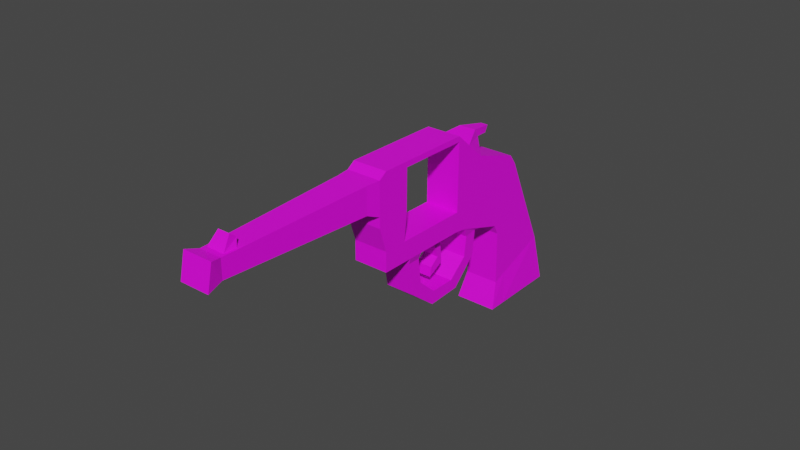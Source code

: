 # Source: gun_ver1.blend  (saved by Blender 2.83.19; exported with 4.5.12 LTS)
import bpy
from mathutils import Matrix  # noqa: F401  (used for matrix-valued properties, if any)

bpy.ops.wm.read_factory_settings(use_empty=True)
scene = bpy.context.scene
scene.name = 'Scene'

# ---- collections
col_collection = bpy.data.collections.new('Collection'); scene.collection.children.link(col_collection)

# ---- images (referenced by path relative to the original .blend; pixels are not part of the script)
import os
ASSET_DIR = os.environ.get("B2B_ASSET_DIR", "")  # directory of the original .blend (textures are referenced by path, not embedded)
HERE = os.path.dirname(os.path.abspath(__file__))  # packed textures are extracted next to this script under _unpacked/

def load_image(name, relpath, width, height, colorspace="sRGB"):
    """Load a texture the original file referenced (path relative to the .blend, or extracted next to this script)."""
    p = next((c for c in (os.path.join(HERE, relpath), os.path.join(ASSET_DIR, relpath)) if relpath and os.path.exists(c)), "")
    if p:
        img = bpy.data.images.load(p, check_existing=True)
        img.name = name
    else:  # same state as the original file: an image datablock whose file is absent (Cycles renders it pink)
        img = bpy.data.images.new(name, width, height)
        img.source = "FILE"
        img.filepath = "//" + (relpath or name)
    img.colorspace_settings.name = colorspace
    return img
img_gun_texture_jpg_001 = load_image('GUN_Texture.jpg.001', 'GUN_Texture.jpg', 1024, 1024, 'sRGB')

# ---- materials (node trees are filled in below, after node groups)
mat_material_001 = bpy.data.materials.new('Material.001')
mat_material_001.use_transparent_shadow = False

# ---- material node trees
mat_material_001.use_nodes = True; mat_material_001.node_tree.nodes.clear()
_N = mat_material_001.node_tree.nodes; _L = mat_material_001.node_tree.links
n0 = _N.new('ShaderNodeBsdfPrincipled'); n0.name = 'Principled BSDF'; n0.location = (10, 300)
n0.distribution = 'GGX'
n0.subsurface_method = 'BURLEY'
n0.inputs[3].default_value = 1.45
n0.inputs[27].default_value = (0.0, 0.0, 0.0, 1.0)
n0.inputs[28].default_value = 1.0
n1 = _N.new('ShaderNodeOutputMaterial'); n1.name = 'Material Output'; n1.location = (300, 300)
n2 = _N.new('ShaderNodeTexImage'); n2.name = 'Image Texture'; n2.location = (-356, 248)
n2.image = img_gun_texture_jpg_001
n2.interpolation = 'Closest'
_L.new(n0.outputs[0], n1.inputs[0])
_L.new(n2.outputs[0], n0.inputs[0])
n1.is_active_output = True

# ---- world
world_world = bpy.data.worlds.new('World'); scene.world = world_world
world_world.use_nodes = True; world_world.node_tree.nodes.clear()
_N = world_world.node_tree.nodes; _L = world_world.node_tree.links
n0 = _N.new('ShaderNodeOutputWorld'); n0.name = 'World Output'; n0.location = (300, 300)
n1 = _N.new('ShaderNodeBackground'); n1.name = 'Background'; n1.location = (10, 300)
n1.inputs[0].default_value = (0.05088, 0.05088, 0.05088, 1.0)
_L.new(n1.outputs[0], n0.inputs[0])
n0.is_active_output = True
world_world.color = (0.05088, 0.05088, 0.05088)
world_world.use_sun_shadow = False
world_world.sun_shadow_jitter_overblur = 0.0

# ---- meshes
me_cube_001 = bpy.data.meshes.new('Cube.001')
me_cube_001.from_pydata([(-1.0, -0.8142, -1.06), (-1.0, -1.638, 1.516), (-1.0, 1.0, -1.0), (-1.0, 1.0, 1.0), (1.0, -0.8142, -1.06), (1.0, -1.638, 1.516), (1.0, 1.0, -1.0), (1.0, 1.0, 1.0), (-1.0, 1.294, 0.7848), (-1.0, 1.229, -1.232), (1.0, 1.229, -1.232), (1.0, 1.294, 0.7848), (-1.0, 3.327, -1.454), (-1.0, 1.745, -2.707), (1.0, 1.745, -2.707), (1.0, 3.327, -1.454), (-1.204, 4.032, -2.713), (-1.204, 1.73, -3.491), (1.204, 1.73, -3.491), (1.204, 4.032, -2.713), (-0.827, 3.741, -3.04), (-0.827, 2.159, -3.574), (0.827, 2.159, -3.574), (0.827, 3.741, -3.04), (-1.0, -0.4692, -1.0), (-1.0, -0.4692, 1.0), (1.0, -0.4692, -1.0), (1.0, -0.4692, 1.0), (-1.0, -3.515, -1.923), (-1.0, -4.338, 0.6529), (1.0, -4.338, 0.6529), (1.0, -3.515, -1.923), (1.0, -3.684, 0.8622), (1.0, -2.86, -1.714), (-1.0, -2.86, -1.714), (-1.0, -3.684, 0.8622), (-1.0, -1.59, 1.366), (-1.0, 1.0, 0.8837), (1.0, 1.0, 0.8837), (1.0, -1.59, 1.366), (-1.0, 1.29, 0.6675), (1.0, 1.29, 0.6675), (-1.0, 3.235, -1.527), (1.0, 3.235, -1.527), (-1.204, 3.898, -2.759), (1.204, 3.898, -2.759), (-0.827, 3.649, -3.071), (0.827, 3.649, -3.071), (1.0, -0.4692, 0.8837), (-1.0, -0.4692, 0.8837), (-0.9083, -4.893, 0.297), (0.9083, -4.893, 0.297), (-1.0, -3.557, 0.7381), (1.0, -3.557, 0.7381), (-1.0, 1.0, -0.5757), (1.0, 1.0, -0.5757), (1.0, -0.9889, -0.5134), (-1.0, 1.243, -0.8044), (1.0, 1.243, -0.8044), (-1.0, 2.081, -2.441), (1.0, 2.081, -2.441), (-1.204, 2.218, -3.326), (1.204, 2.218, -3.326), (-0.827, 2.495, -3.461), (0.827, 2.495, -3.461), (1.0, -0.4692, -0.5757), (-1.0, -0.4692, -0.5757), (1.0, -3.69, -1.377), (1.0, -3.035, -1.167), (-1.0, -0.9889, -0.5134), (-1.0, -3.69, -1.377), (-1.0, -3.035, -1.167), (1.0, -2.628, -1.64), (-1.0, -2.628, -1.64), (1.0, -2.803, -1.093), (-1.0, -2.803, -1.093), (1.0, -2.209, -1.506), (-1.0, -2.209, -1.506), (1.0, -2.383, -0.9591), (-1.0, -2.383, -0.9591), (-0.8699, -2.178, -1.696), (-0.8699, -2.543, -1.813), (0.8699, -2.543, -1.813), (0.8699, -2.178, -1.696), (-0.8699, -1.864, -2.369), (-0.8699, -2.062, -2.697), (0.8699, -2.062, -2.697), (0.8699, -1.864, -2.369), (-0.8699, -1.185, -2.667), (-0.8699, -1.117, -3.045), (0.8699, -1.117, -3.045), (0.8699, -1.185, -2.667), (-0.8699, -0.4774, -2.444), (-0.8699, -0.1775, -2.683), (0.8699, -0.1775, -2.683), (0.8699, -0.4774, -2.444), (-0.8699, -0.09244, -1.81), (-0.8699, 0.2904, -1.792), (0.8699, 0.2904, -1.792), (0.8699, -0.09244, -1.81), (-0.8699, -0.1994, -1.241), (-0.8699, 0.1407, -1.064), (0.8699, 0.1407, -1.064), (0.8699, -0.1994, -1.241), (-1.0, 0.2755, 1.0), (1.0, 0.2755, -1.0), (-1.0, 0.2755, -1.0), (1.0, 0.2755, 1.0), (1.0, 0.2755, 0.8837), (-1.0, 0.2755, 0.8837), (-1.0, 0.2755, -0.5757), (1.0, 0.2755, -0.5757), (-1.0, -4.124, -0.771), (-1.0, -3.173, -0.4644), (1.0, -4.124, -0.771), (1.0, -3.173, -0.4644), (-0.9083, -4.659, -0.4362), (-1.0, -3.267, -0.1698), (0.9083, -4.659, -0.4362), (1.0, -3.267, -0.1698), (-1.0, -4.219, -0.4763), (-1.0, -4.509, 0.4315), (1.0, -4.509, 0.4315), (1.0, -4.219, -0.4763), (-0.6364, -8.843, -1.653), (-0.5079, -8.878, -1.094), (0.5079, -8.878, -1.094), (0.6364, -8.843, -1.653), (-0.8519, -9.284, -1.882), (-0.8519, -9.362, -1.164), (0.8519, -9.362, -1.164), (0.8519, -9.284, -1.882), (0.6757, -8.239, -1.477), (-0.6757, -8.239, -1.477), (-0.5301, -8.543, -0.9768), (0.5301, -8.543, -0.9768), (0.6364, -9.008, -1.139), (-0.6364, -9.008, -1.139), (-0.6757, -8.414, -0.9317), (0.6757, -8.414, -0.9317), (0.3379, -8.735, -0.6817), (-0.3379, -8.735, -0.6817), (-0.3526, -8.513, -0.7633), (0.3526, -8.513, -0.7633), (1.0, -1.498, -1.278), (-1.0, -1.498, -1.278), (1.0, -1.672, -0.7319), (-1.0, -1.672, -0.7319), (1.0, -1.06, -1.139), (-1.0, -1.06, -1.139), (1.0, -1.235, -0.5921), (-1.0, -1.235, -0.5921), (-0.4636, -1.1, -1.319), (-0.4636, -1.361, -1.402), (0.4636, -1.361, -1.402), (0.4636, -1.1, -1.319), (-0.4636, -0.8166, -1.952), (-0.4636, -1.048, -1.805), (0.4636, -1.048, -1.805), (0.4636, -0.8166, -1.952), (-0.4636, -1.194, -2.349), (-0.4636, -1.23, -2.077), (0.4636, -1.23, -2.077), (0.4636, -1.194, -2.349), (-1.0, -0.6599, -1.033), (1.0, -1.115, 1.285), (-1.0, -1.115, 1.285), (1.0, -0.6599, -1.033), (-1.0, -1.089, 1.151), (1.0, -1.089, 1.151), (1.0, -0.7565, -0.5412), (-1.0, -0.7565, -0.5412), (-0.4894, -0.6136, 1.631), (-0.4894, -0.4234, 1.467), (0.4894, -0.4234, 1.467), (0.4894, -0.6136, 1.631), (-0.07342, 0.03655, 1.76), (-0.07342, 0.006474, 1.553), (0.3444, 0.006474, 1.553), (0.3444, 0.03655, 1.76)], [], [(109, 104, 3, 37), (3, 7, 11, 8), (169, 165, 5, 39), (53, 32, 30, 122), (164, 167, 4, 0), (165, 166, 1, 5), (8, 11, 15, 12), (37, 3, 8, 40), (55, 6, 10, 58), (6, 2, 9, 10), (42, 12, 16, 44), (40, 8, 12, 42), (58, 10, 14, 60), (10, 9, 13, 14), (62, 18, 22, 64), (60, 14, 18, 62), (14, 13, 17, 18), (12, 15, 19, 16), (46, 20, 23, 47), (18, 17, 21, 22), (16, 19, 23, 20), (44, 16, 20, 46), (107, 104, 25, 27), (108, 107, 27, 48), (168, 166, 25, 49), (122, 30, 29, 121), (71, 34, 28, 70), (34, 33, 31, 28), (32, 35, 29, 30), (5, 1, 35, 32), (73, 72, 33, 34), (75, 73, 34, 71), (39, 5, 32, 53), (1, 36, 52, 35), (35, 52, 121, 29), (133, 132, 127, 124), (171, 168, 49, 66), (111, 108, 48, 65), (61, 44, 46, 63), (63, 46, 47, 64), (15, 43, 45, 19), (19, 45, 47, 23), (11, 41, 43, 15), (57, 40, 42, 59), (59, 42, 44, 61), (7, 38, 41, 11), (54, 37, 40, 57), (119, 53, 122, 123), (170, 169, 39, 56), (110, 109, 37, 54), (106, 110, 54, 2), (167, 170, 56, 4), (33, 68, 67, 31), (2, 54, 57, 9), (13, 59, 61, 17), (9, 57, 59, 13), (21, 63, 64, 22), (17, 61, 63, 21), (105, 111, 65, 26), (164, 171, 66, 24), (31, 67, 70, 28), (72, 74, 68, 33), (113, 71, 70, 112), (43, 60, 62, 45), (45, 62, 64, 47), (41, 58, 60, 43), (38, 55, 58, 41), (69, 56, 39, 36), (53, 52, 36, 39), (117, 52, 53, 119), (150, 56, 69, 151), (68, 74, 75, 71), (76, 78, 74, 72), (79, 77, 73, 75), (76, 72, 82, 83), (145, 144, 76, 77), (147, 145, 77, 79), (144, 146, 78, 76), (74, 78, 79, 75), (80, 83, 87, 84), (72, 73, 81, 82), (73, 77, 80, 81), (77, 76, 83, 80), (87, 86, 90, 91), (82, 81, 85, 86), (83, 82, 86, 87), (81, 80, 84, 85), (88, 91, 95, 92), (85, 84, 88, 89), (84, 87, 91, 88), (86, 85, 89, 90), (94, 93, 97, 98), (90, 89, 93, 94), (91, 90, 94, 95), (89, 88, 92, 93), (99, 98, 102, 103), (95, 94, 98, 99), (93, 92, 96, 97), (92, 95, 99, 96), (24, 100, 103, 26), (97, 96, 100, 101), (96, 99, 103, 100), (98, 97, 101, 102), (6, 55, 111, 105), (24, 66, 110, 106), (66, 49, 109, 110), (55, 38, 108, 111), (38, 7, 107, 108), (2, 6, 105, 106), (7, 3, 104, 107), (49, 25, 104, 109), (106, 101, 100, 24), (101, 106, 105, 102), (102, 105, 26, 103), (71, 113, 115, 68), (117, 113, 112, 120), (68, 115, 114, 67), (67, 114, 112, 70), (52, 117, 120, 121), (113, 117, 119, 115), (115, 119, 123, 114), (114, 123, 120, 112), (116, 50, 121, 120), (50, 51, 122, 121), (51, 118, 123, 122), (118, 116, 120, 123), (127, 136, 130, 131), (126, 135, 143, 140), (132, 139, 136, 127), (138, 133, 124, 137), (131, 130, 129, 128), (137, 124, 128, 129), (124, 127, 131, 128), (136, 137, 129, 130), (50, 116, 133, 138), (118, 51, 139, 132), (51, 50, 138, 139), (116, 118, 132, 133), (126, 125, 137, 136), (125, 134, 138, 137), (135, 126, 136, 139), (134, 135, 139, 138), (143, 142, 141, 140), (125, 126, 140, 141), (135, 134, 142, 143), (134, 125, 141, 142), (148, 150, 146, 144), (151, 149, 145, 147), (145, 149, 152, 153), (78, 146, 147, 79), (0, 4, 148, 149), (69, 0, 149, 151), (4, 56, 150, 148), (146, 150, 151, 147), (152, 155, 159, 156), (149, 148, 155, 152), (148, 144, 154, 155), (144, 145, 153, 154), (158, 157, 161, 162), (154, 153, 157, 158), (155, 154, 158, 159), (153, 152, 156, 157), (160, 163, 162, 161), (159, 158, 162, 163), (157, 156, 160, 161), (156, 159, 163, 160), (0, 69, 171, 164), (26, 65, 170, 167), (65, 48, 169, 170), (69, 36, 168, 171), (36, 1, 166, 168), (165, 27, 174, 175), (24, 26, 167, 164), (48, 27, 165, 169), (175, 174, 178, 179), (25, 166, 172, 173), (27, 25, 173, 174), (166, 165, 175, 172), (178, 177, 176, 179), (173, 172, 176, 177), (172, 175, 179, 176), (174, 173, 177, 178)])
_uv = me_cube_001.uv_layers.new(name='UVMap')
_uv.uv.foreach_set('vector', [0.7794, 0.7709, 0.7822, 0.7862, 0.8429, 0.7481, 0.8401, 0.7328, 0.7871, 0.691, 0.8282, 0.744, 0.8409, 0.7125, 0.8029, 0.6582, 0.687, 0.8839, 0.6883, 0.9027, 0.6552, 0.9557, 0.6551, 0.9339, 0.4939, 0.9361, 0.4876, 0.9579, 0.4386, 0.9572, 0.4205, 0.9354, 0.6657, 0.578, 0.6657, 0.578, 0.6536, 0.5811, 0.6536, 0.5811, 0.6945, 0.8253, 0.7209, 0.8851, 0.7002, 0.9339, 0.6792, 0.923, 0.8083, 0.5821, 0.8595, 0.6827, 0.9512, 0.3505, 0.8845, 0.2173, 0.8385, 0.6866, 0.8414, 0.7019, 0.8579, 0.6609, 0.8548, 0.6456, 0.8139, 0.5815, 0.8245, 0.5175, 0.8359, 0.477, 0.8473, 0.5328, 0.8245, 0.5175, 0.8245, 0.5175, 0.8359, 0.477, 0.8359, 0.477, 0.9426, 0.3449, 0.9512, 0.3505, 0.9728, 0.1544, 0.9618, 0.1542, 0.8579, 0.6647, 0.861, 0.6799, 0.9512, 0.3505, 0.9426, 0.3449, 0.8473, 0.5328, 0.8359, 0.477, 0.8367, 0.2512, 0.8681, 0.2717, 0.8359, 0.477, 0.8359, 0.477, 0.8367, 0.2512, 0.8367, 0.2512, 0.8568, 0.1494, 0.8165, 0.1487, 0.8464, 0.1193, 0.874, 0.1197, 0.8681, 0.2717, 0.8367, 0.2512, 0.8165, 0.1487, 0.8568, 0.1494, 0.8367, 0.2512, 0.8367, 0.2512, 0.8165, 0.1487, 0.8165, 0.1487, 0.8845, 0.2173, 0.9512, 0.3505, 0.9783, 0.1544, 0.9062, 0.1544, 0.9357, 0.1239, 0.9433, 0.124, 0.9433, 0.124, 0.9357, 0.1239, 0.8165, 0.1487, 0.8165, 0.1487, 0.8464, 0.1193, 0.8464, 0.1193, 0.9728, 0.1544, 0.9728, 0.1544, 0.9433, 0.124, 0.9433, 0.124, 0.9618, 0.1542, 0.9728, 0.1544, 0.9433, 0.124, 0.9357, 0.1239, 0.8155, 0.7386, 0.7698, 0.6421, 0.7192, 0.6851, 0.7603, 0.7789, 0.7794, 0.7709, 0.7822, 0.7862, 0.7293, 0.8373, 0.7265, 0.822, 0.687, 0.8839, 0.6883, 0.9027, 0.7293, 0.8373, 0.7265, 0.822, 0.4205, 0.9354, 0.4386, 0.9572, 0.4386, 0.9572, 0.4205, 0.9354, 0.4863, 0.6628, 0.486, 0.5833, 0.4564, 0.58, 0.4513, 0.6676, 0.486, 0.5833, 0.486, 0.5833, 0.4564, 0.58, 0.4564, 0.58, 0.4876, 0.9579, 0.4876, 0.9579, 0.4386, 0.9572, 0.4386, 0.9572, 0.6645, 0.9529, 0.6637, 0.9285, 0.4876, 0.9239, 0.4876, 0.9579, 0.505, 0.5831, 0.505, 0.5831, 0.486, 0.5833, 0.486, 0.5833, 0.5053, 0.6625, 0.505, 0.5831, 0.486, 0.5833, 0.4863, 0.6628, 0.6551, 0.9339, 0.6552, 0.9557, 0.4876, 0.9579, 0.4939, 0.9361, 0.6552, 0.9557, 0.6551, 0.9339, 0.4939, 0.9361, 0.4876, 0.9579, 0.4876, 0.9579, 0.4939, 0.9361, 0.4205, 0.9354, 0.4386, 0.9572, 0.09278, 0.8466, 0.09278, 0.8466, 0.04372, 0.8496, 0.04372, 0.8496, 0.6705, 0.6469, 0.687, 0.8839, 0.7265, 0.822, 0.691, 0.63, 0.7462, 0.5978, 0.7794, 0.7709, 0.7265, 0.822, 0.691, 0.63, 0.8568, 0.1494, 0.9618, 0.1542, 0.9357, 0.1239, 0.874, 0.1197, 0.874, 0.1197, 0.9357, 0.1239, 0.9357, 0.1239, 0.874, 0.1197, 0.9512, 0.3505, 0.9426, 0.3449, 0.9618, 0.1542, 0.9728, 0.1544, 0.9728, 0.1544, 0.9618, 0.1542, 0.9357, 0.1239, 0.9433, 0.124, 0.861, 0.6799, 0.8579, 0.6647, 0.9426, 0.3449, 0.9512, 0.3505, 0.8473, 0.5328, 0.8563, 0.6918, 0.9426, 0.3449, 0.8681, 0.2717, 0.8681, 0.2717, 0.9426, 0.3449, 0.9618, 0.1542, 0.8568, 0.1494, 0.8414, 0.7019, 0.8385, 0.6866, 0.8548, 0.6456, 0.8579, 0.6609, 0.8139, 0.5815, 0.8409, 0.6784, 0.8571, 0.6375, 0.8473, 0.5328, 0.4934, 0.8041, 0.4939, 0.9361, 0.4205, 0.9354, 0.4316, 0.8211, 0.6705, 0.6469, 0.687, 0.8839, 0.6551, 0.9339, 0.654, 0.6606, 0.7462, 0.5978, 0.7794, 0.7709, 0.8401, 0.7328, 0.8139, 0.5815, 0.7359, 0.542, 0.7462, 0.5978, 0.8139, 0.5815, 0.8245, 0.5175, 0.6657, 0.578, 0.6705, 0.6469, 0.654, 0.6606, 0.6536, 0.5811, 0.486, 0.5833, 0.4863, 0.6628, 0.4513, 0.6676, 0.4564, 0.58, 0.8245, 0.5175, 0.8139, 0.5815, 0.8473, 0.5328, 0.8359, 0.477, 0.8367, 0.2512, 0.8681, 0.2717, 0.8568, 0.1494, 0.8165, 0.1487, 0.8359, 0.477, 0.8473, 0.5328, 0.8681, 0.2717, 0.8367, 0.2512, 0.8464, 0.1193, 0.874, 0.1197, 0.874, 0.1197, 0.8464, 0.1193, 0.8165, 0.1487, 0.8568, 0.1494, 0.874, 0.1197, 0.8464, 0.1193, 0.7359, 0.542, 0.7462, 0.5978, 0.691, 0.63, 0.6807, 0.5741, 0.6657, 0.578, 0.6705, 0.6469, 0.691, 0.63, 0.6807, 0.5741, 0.4564, 0.58, 0.4513, 0.6676, 0.4513, 0.6676, 0.4564, 0.58, 0.505, 0.5831, 0.5053, 0.6625, 0.4863, 0.6628, 0.486, 0.5833, 0.4932, 0.7613, 0.4863, 0.6628, 0.4513, 0.6676, 0.4338, 0.766, 0.9426, 0.3449, 0.8681, 0.2717, 0.8568, 0.1494, 0.9618, 0.1542, 0.9618, 0.1542, 0.8568, 0.1494, 0.874, 0.1197, 0.9357, 0.1239, 0.8563, 0.6918, 0.8473, 0.5328, 0.8681, 0.2717, 0.9426, 0.3449, 0.8409, 0.6784, 0.8139, 0.5815, 0.8473, 0.5328, 0.8571, 0.6375, 0.654, 0.6606, 0.654, 0.6606, 0.6551, 0.9339, 0.6551, 0.9339, 0.4939, 0.9361, 0.4939, 0.9361, 0.6551, 0.9339, 0.6551, 0.9339, 0.4934, 0.8041, 0.4939, 0.9361, 0.4939, 0.9361, 0.4934, 0.8041, 0.6338, 0.6608, 0.654, 0.6606, 0.654, 0.6606, 0.6338, 0.6608, 0.4863, 0.6628, 0.5053, 0.6625, 0.5053, 0.6625, 0.4863, 0.6628, 0.5394, 0.5826, 0.5397, 0.6621, 0.5053, 0.6625, 0.505, 0.5831, 0.5397, 0.6621, 0.5394, 0.5826, 0.505, 0.5831, 0.5053, 0.6625, 0.5394, 0.5826, 0.505, 0.5831, 0.5182, 0.5513, 0.529, 0.5465, 0.5976, 0.5819, 0.5976, 0.5819, 0.5394, 0.5826, 0.5394, 0.5826, 0.598, 0.6613, 0.5976, 0.5819, 0.5394, 0.5826, 0.5397, 0.6621, 0.5976, 0.5819, 0.598, 0.6613, 0.5397, 0.6621, 0.5394, 0.5826, 0.5053, 0.6625, 0.5397, 0.6621, 0.5397, 0.6621, 0.5053, 0.6625, 0.529, 0.5465, 0.529, 0.5465, 0.5335, 0.4337, 0.5335, 0.4337, 0.505, 0.5831, 0.505, 0.5831, 0.5182, 0.5513, 0.5182, 0.5513, 0.505, 0.5831, 0.5394, 0.5826, 0.529, 0.5465, 0.5182, 0.5513, 0.5394, 0.5826, 0.5394, 0.5826, 0.529, 0.5465, 0.529, 0.5465, 0.5335, 0.4337, 0.5287, 0.4206, 0.5681, 0.3546, 0.5753, 0.3694, 0.5182, 0.5513, 0.5182, 0.5513, 0.5287, 0.4206, 0.5287, 0.4206, 0.529, 0.5465, 0.5182, 0.5513, 0.5287, 0.4206, 0.5335, 0.4337, 0.5182, 0.5513, 0.529, 0.5465, 0.5335, 0.4337, 0.5287, 0.4206, 0.5753, 0.3694, 0.5753, 0.3694, 0.6505, 0.3682, 0.6505, 0.3682, 0.5287, 0.4206, 0.5335, 0.4337, 0.5753, 0.3694, 0.5681, 0.3546, 0.5335, 0.4337, 0.5335, 0.4337, 0.5753, 0.3694, 0.5753, 0.3694, 0.5287, 0.4206, 0.5287, 0.4206, 0.5681, 0.3546, 0.5681, 0.3546, 0.7329, 0.6113, 0.7166, 0.663, 0.7749, 0.7202, 0.7912, 0.6685, 0.5681, 0.3546, 0.5681, 0.3546, 0.6515, 0.3422, 0.6515, 0.3422, 0.5753, 0.3694, 0.5681, 0.3546, 0.6515, 0.3422, 0.6505, 0.3682, 0.5681, 0.3546, 0.5753, 0.3694, 0.6505, 0.3682, 0.6515, 0.3422, 0.7, 0.4092, 0.7098, 0.3994, 0.7243, 0.5394, 0.7173, 0.5294, 0.6505, 0.3682, 0.6515, 0.3422, 0.7098, 0.3994, 0.7, 0.4092, 0.6515, 0.3422, 0.6505, 0.3682, 0.7, 0.4092, 0.7098, 0.3994, 0.6505, 0.3682, 0.6505, 0.3682, 0.7, 0.4092, 0.7, 0.4092, 0.6807, 0.5741, 0.7173, 0.5294, 0.7173, 0.5294, 0.6807, 0.5741, 0.7098, 0.3994, 0.7, 0.4092, 0.7173, 0.5294, 0.7243, 0.5394, 0.7, 0.4092, 0.7, 0.4092, 0.7173, 0.5294, 0.7173, 0.5294, 0.7508, 0.572, 0.7051, 0.5938, 0.7251, 0.7378, 0.7647, 0.712, 0.8245, 0.5175, 0.8139, 0.5815, 0.7462, 0.5978, 0.7359, 0.542, 0.6807, 0.5741, 0.691, 0.63, 0.7462, 0.5978, 0.7359, 0.542, 0.691, 0.63, 0.7265, 0.822, 0.7794, 0.7709, 0.7462, 0.5978, 0.8139, 0.5815, 0.8401, 0.7328, 0.7794, 0.7709, 0.7462, 0.5978, 0.8401, 0.7328, 0.8429, 0.7481, 0.7822, 0.7862, 0.7794, 0.7709, 0.8245, 0.5175, 0.8245, 0.5175, 0.7359, 0.542, 0.7359, 0.542, 0.7949, 0.6462, 0.8429, 0.7481, 0.7822, 0.7862, 0.7411, 0.7005, 0.7265, 0.822, 0.7293, 0.8373, 0.7822, 0.7862, 0.7794, 0.7709, 0.7359, 0.542, 0.7243, 0.5394, 0.7173, 0.5294, 0.6807, 0.5741, 0.7243, 0.5394, 0.7359, 0.542, 0.7359, 0.542, 0.7243, 0.5394, 0.7243, 0.5394, 0.7359, 0.542, 0.6807, 0.5741, 0.7173, 0.5294, 0.4863, 0.6628, 0.4932, 0.7613, 0.4932, 0.7613, 0.4863, 0.6628, 0.4934, 0.8041, 0.4932, 0.7613, 0.4338, 0.766, 0.4316, 0.8211, 0.4863, 0.6628, 0.4932, 0.7613, 0.4338, 0.766, 0.4513, 0.6676, 0.4513, 0.6676, 0.4338, 0.766, 0.4338, 0.766, 0.4513, 0.6676, 0.4939, 0.9361, 0.4934, 0.8041, 0.4316, 0.8211, 0.4205, 0.9354, 0.4932, 0.7613, 0.4934, 0.8041, 0.4934, 0.8041, 0.4932, 0.7613, 0.4932, 0.7613, 0.4934, 0.8041, 0.4316, 0.8211, 0.4338, 0.766, 0.4338, 0.766, 0.4316, 0.8211, 0.4316, 0.8211, 0.4338, 0.766, 0.3999, 0.8454, 0.3841, 0.9357, 0.4205, 0.9354, 0.4316, 0.8211, 0.3841, 0.9357, 0.3841, 0.9357, 0.4205, 0.9354, 0.4205, 0.9354, 0.3841, 0.9357, 0.3999, 0.8454, 0.4316, 0.8211, 0.4205, 0.9354, 0.3999, 0.8454, 0.3999, 0.8454, 0.4316, 0.8211, 0.4316, 0.8211, 0.04372, 0.8496, 0.04403, 0.9242, 0.01947, 0.9267, 0.0117, 0.8425, 0.0547, 0.9246, 0.08244, 0.9255, 0.08832, 0.9428, 0.07384, 0.9631, 0.09278, 0.8466, 0.09311, 0.9259, 0.04403, 0.9242, 0.04372, 0.8496, 0.09311, 0.9259, 0.09278, 0.8466, 0.04372, 0.8496, 0.04403, 0.9242, 0.0117, 0.8425, 0.01947, 0.9267, 0.01947, 0.9267, 0.0117, 0.8425, 0.04403, 0.9242, 0.04372, 0.8496, 0.0117, 0.8425, 0.01947, 0.9267, 0.04372, 0.8496, 0.04372, 0.8496, 0.0117, 0.8425, 0.0117, 0.8425, 0.04403, 0.9242, 0.04403, 0.9242, 0.01947, 0.9267, 0.01947, 0.9267, 0.3841, 0.9357, 0.3999, 0.8454, 0.09278, 0.8466, 0.09311, 0.9259, 0.3999, 0.8454, 0.3841, 0.9357, 0.09311, 0.9259, 0.09278, 0.8466, 0.3841, 0.9357, 0.3856, 0.8542, 0.09001, 0.8511, 0.09311, 0.9259, 0.3999, 0.8454, 0.3999, 0.8454, 0.09278, 0.8466, 0.09278, 0.8466, 0.0547, 0.9246, 0.0547, 0.9246, 0.04403, 0.9242, 0.04403, 0.9242, 0.0547, 0.9246, 0.08244, 0.9255, 0.09311, 0.9259, 0.04403, 0.9242, 0.08244, 0.9255, 0.0547, 0.9246, 0.04403, 0.9242, 0.09311, 0.9259, 0.08244, 0.9255, 0.08244, 0.9255, 0.09311, 0.9259, 0.09311, 0.9259, 0.08832, 0.9428, 0.08832, 0.9428, 0.07384, 0.9631, 0.07384, 0.9631, 0.0547, 0.9246, 0.0547, 0.9246, 0.07384, 0.9631, 0.07384, 0.9631, 0.08244, 0.9255, 0.08244, 0.9255, 0.08832, 0.9428, 0.08832, 0.9428, 0.08244, 0.9255, 0.0547, 0.9246, 0.07384, 0.9631, 0.08832, 0.9428, 0.6335, 0.5814, 0.6338, 0.6608, 0.598, 0.6613, 0.5976, 0.5819, 0.6338, 0.6608, 0.6335, 0.5814, 0.5976, 0.5819, 0.598, 0.6613, 0.5976, 0.5819, 0.6335, 0.5814, 0.661, 0.5702, 0.6396, 0.5706, 0.5397, 0.6621, 0.598, 0.6613, 0.598, 0.6613, 0.5397, 0.6621, 0.6536, 0.5811, 0.6536, 0.5811, 0.6335, 0.5814, 0.6335, 0.5814, 0.654, 0.6606, 0.6536, 0.5811, 0.6335, 0.5814, 0.6338, 0.6608, 0.6536, 0.5811, 0.654, 0.6606, 0.6338, 0.6608, 0.6335, 0.5814, 0.598, 0.6613, 0.6338, 0.6608, 0.6338, 0.6608, 0.598, 0.6613, 0.661, 0.5702, 0.661, 0.5702, 0.6496, 0.5344, 0.6496, 0.5344, 0.6335, 0.5814, 0.6335, 0.5814, 0.661, 0.5702, 0.661, 0.5702, 0.6335, 0.5814, 0.5976, 0.5819, 0.6396, 0.5706, 0.661, 0.5702, 0.5976, 0.5819, 0.5976, 0.5819, 0.6396, 0.5706, 0.6396, 0.5706, 0.636, 0.5638, 0.636, 0.5638, 0.6291, 0.4896, 0.6291, 0.4896, 0.6396, 0.5706, 0.6396, 0.5706, 0.636, 0.5638, 0.636, 0.5638, 0.661, 0.5702, 0.6396, 0.5706, 0.636, 0.5638, 0.6496, 0.5344, 0.6396, 0.5706, 0.661, 0.5702, 0.6496, 0.5344, 0.636, 0.5638, 0.6251, 0.4523, 0.6251, 0.4523, 0.6291, 0.4896, 0.6291, 0.4896, 0.6496, 0.5344, 0.636, 0.5638, 0.6291, 0.4896, 0.6251, 0.4523, 0.636, 0.5638, 0.6496, 0.5344, 0.6251, 0.4523, 0.6291, 0.4896, 0.6496, 0.5344, 0.6496, 0.5344, 0.6251, 0.4523, 0.6251, 0.4523, 0.6536, 0.5811, 0.654, 0.6606, 0.6705, 0.6469, 0.6657, 0.578, 0.6807, 0.5741, 0.691, 0.63, 0.6705, 0.6469, 0.6657, 0.578, 0.691, 0.63, 0.7265, 0.822, 0.687, 0.8839, 0.6705, 0.6469, 0.654, 0.6606, 0.6551, 0.9339, 0.687, 0.8839, 0.6705, 0.6469, 0.6551, 0.9339, 0.6552, 0.9557, 0.6883, 0.9027, 0.687, 0.8839, 0.6883, 0.9027, 0.7293, 0.8373, 0.7596, 0.8683, 0.7494, 0.898, 0.6807, 0.5741, 0.6807, 0.5741, 0.6657, 0.578, 0.6657, 0.578, 0.7265, 0.822, 0.7293, 0.8373, 0.6883, 0.9027, 0.687, 0.8839, 0.7494, 0.898, 0.7596, 0.8683, 0.7757, 0.8759, 0.783, 0.9019, 0.7293, 0.8373, 0.6883, 0.9027, 0.7494, 0.898, 0.7596, 0.8683, 0.7293, 0.8373, 0.7293, 0.8373, 0.7596, 0.8683, 0.7596, 0.8683, 0.6883, 0.9027, 0.6883, 0.9027, 0.7494, 0.898, 0.7494, 0.898, 0.7757, 0.8759, 0.7757, 0.8759, 0.783, 0.9019, 0.783, 0.9019, 0.7596, 0.8683, 0.7494, 0.898, 0.783, 0.9019, 0.7757, 0.8759, 0.7401, 0.8573, 0.7394, 0.8967, 0.7729, 0.9032, 0.7729, 0.857, 0.7596, 0.8683, 0.7596, 0.8683, 0.7757, 0.8759, 0.7757, 0.8759])
me_cube_001.materials.append(mat_material_001)
me_cube_001.use_remesh_fix_poles = True
me_cube_001.use_remesh_preserve_attributes = False
me_cube_001.use_mirror_vertex_groups = False
me_cube_001.update()

# ---- objects
ob_cube = bpy.data.objects.new('Cube', me_cube_001)

# ---- transforms, parenting, visibility, modifiers, constraints
ob_cube.location = (0.0, 0.0, 0.0)
ob_cube.rotation_euler = (-0.3168, -0.0, 0.0)
ob_cube.scale = (0.2, 0.4, 0.4)
ob_cube.lineart.crease_threshold = 0.0

# ---- collection membership
col_collection.objects.link(ob_cube)

# ---- scene / render settings (as saved in the file)
scene.frame_start = 1; scene.frame_end = 250; scene.frame_set(1)
scene.render.engine = 'BLENDER_EEVEE_NEXT'
scene.cycles.use_denoising = False
scene.cycles.samples = 128
scene.cycles.sampling_pattern = 'TABULATED_SOBOL'
scene.cycles.use_adaptive_sampling = False
scene.cycles.use_light_tree = False
scene.view_settings.view_transform = 'Filmic'
bpy.context.view_layer.update()

# ---- added for rendering (the .blend has no active camera and no usable light): camera, sun
cam_auto = bpy.data.cameras.new('AutoCamera')
cam_auto.lens = 50.0
cam_auto.sensor_width = 36.0
cam_auto.clip_end = 1000.0
ob_auto_camera = bpy.data.objects.new('AutoCamera', cam_auto)
scene.collection.objects.link(ob_auto_camera)
ob_auto_camera.location = (6.34433, -8.73921, 5.0628)
ob_auto_camera.rotation_euler = (1.09748, -7.21219e-08, 0.694738)
scene.camera = ob_auto_camera
light_auto_sun = bpy.data.lights.new('AutoSun', 'SUN')
light_auto_sun.energy = 3.0
light_auto_sun.angle = 0.0523599
ob_auto_sun = bpy.data.objects.new('AutoSun', light_auto_sun)
scene.collection.objects.link(ob_auto_sun)
ob_auto_sun.rotation_euler = (0.872665, 0.174533, 0.523599)
bpy.context.view_layer.update()
